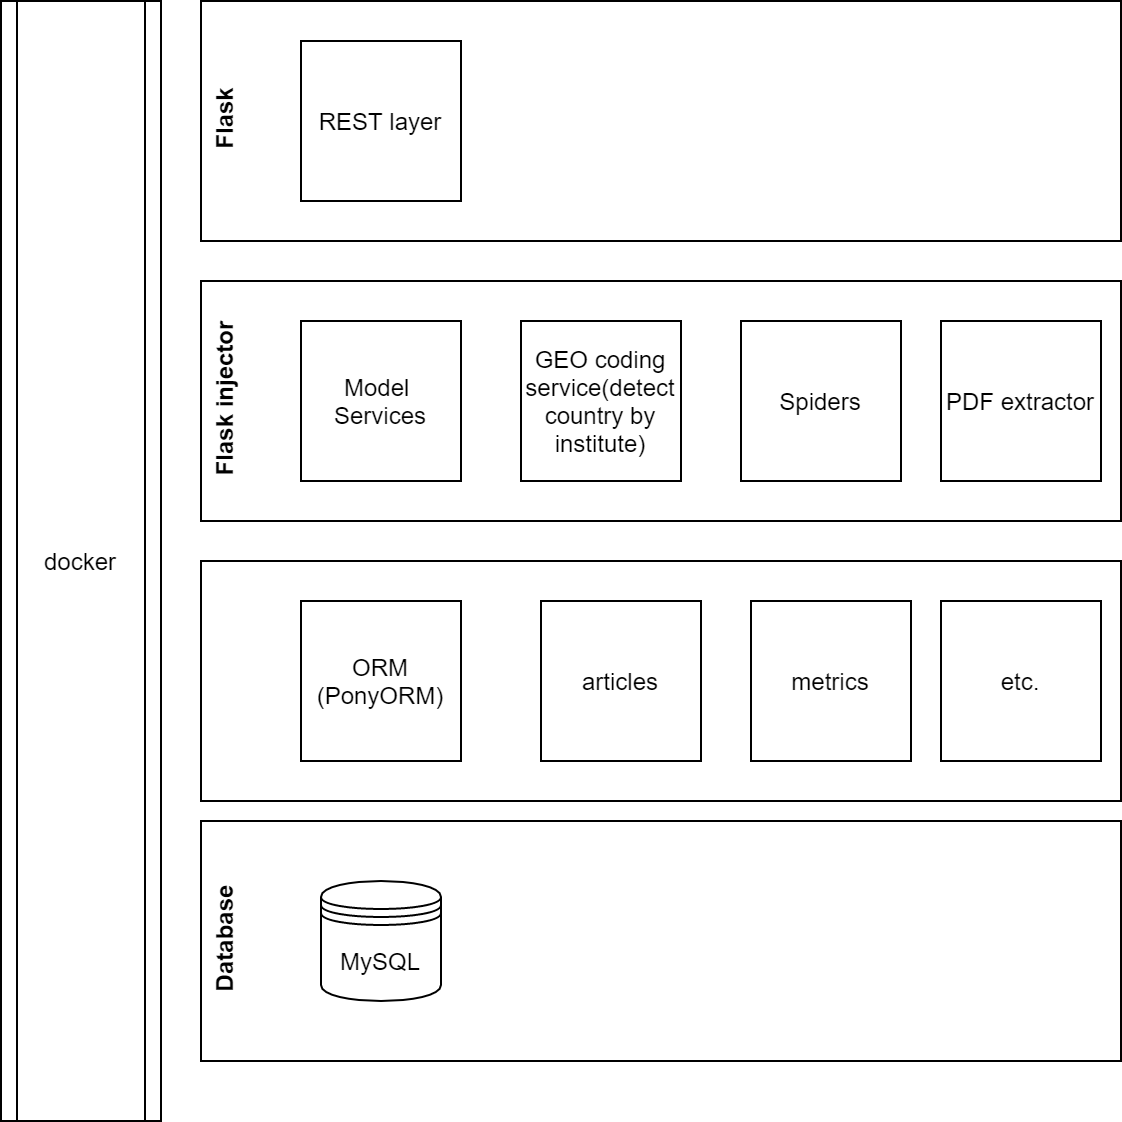

The diagram above was exported from draw.io. Its source (the exported page's mxGraphModel, read from the mxfile embedded in the PNG):
<mxGraphModel dx="782" dy="1520" grid="1" gridSize="10" guides="1" tooltips="1" connect="1" arrows="1" fold="1" page="1" pageScale="1" pageWidth="850" pageHeight="1100" math="0" shadow="0">
  <root>
    <mxCell id="0" />
    <mxCell id="1" parent="0" />
    <mxCell id="R4eh8ISXpeW4x832bVXs-3" value="Database&lt;br&gt;" style="swimlane;html=1;horizontal=0;swimlaneLine=0;" parent="1" vertex="1">
      <mxGeometry x="110" y="320" width="460" height="120" as="geometry" />
    </mxCell>
    <mxCell id="R4eh8ISXpeW4x832bVXs-1" value="MySQL" style="shape=datastore;whiteSpace=wrap;html=1;" parent="R4eh8ISXpeW4x832bVXs-3" vertex="1">
      <mxGeometry x="60" y="30" width="60" height="60" as="geometry" />
    </mxCell>
    <mxCell id="R4eh8ISXpeW4x832bVXs-4" value="" style="swimlane;html=1;horizontal=0;swimlaneLine=0;startSize=23;" parent="1" vertex="1">
      <mxGeometry x="110" y="190" width="460" height="120" as="geometry" />
    </mxCell>
    <mxCell id="NoOdH1TmPGVeAKcqshVL-1" value="ORM (PonyORM)" style="whiteSpace=wrap;html=1;aspect=fixed;" vertex="1" parent="R4eh8ISXpeW4x832bVXs-4">
      <mxGeometry x="50" y="20" width="80" height="80" as="geometry" />
    </mxCell>
    <mxCell id="NoOdH1TmPGVeAKcqshVL-2" value="articles&lt;br&gt;" style="whiteSpace=wrap;html=1;aspect=fixed;" vertex="1" parent="R4eh8ISXpeW4x832bVXs-4">
      <mxGeometry x="170" y="20" width="80" height="80" as="geometry" />
    </mxCell>
    <mxCell id="NoOdH1TmPGVeAKcqshVL-14" value="metrics&lt;br&gt;" style="whiteSpace=wrap;html=1;aspect=fixed;" vertex="1" parent="R4eh8ISXpeW4x832bVXs-4">
      <mxGeometry x="275" y="20" width="80" height="80" as="geometry" />
    </mxCell>
    <mxCell id="NoOdH1TmPGVeAKcqshVL-15" value="etc.&lt;br&gt;" style="whiteSpace=wrap;html=1;aspect=fixed;" vertex="1" parent="R4eh8ISXpeW4x832bVXs-4">
      <mxGeometry x="370" y="20" width="80" height="80" as="geometry" />
    </mxCell>
    <mxCell id="NoOdH1TmPGVeAKcqshVL-3" value="Flask injector" style="swimlane;html=1;horizontal=0;swimlaneLine=0;" vertex="1" parent="1">
      <mxGeometry x="110" y="50" width="460" height="120" as="geometry" />
    </mxCell>
    <mxCell id="NoOdH1TmPGVeAKcqshVL-4" value="Model &lt;br&gt;Services" style="whiteSpace=wrap;html=1;aspect=fixed;" vertex="1" parent="NoOdH1TmPGVeAKcqshVL-3">
      <mxGeometry x="50" y="20" width="80" height="80" as="geometry" />
    </mxCell>
    <mxCell id="NoOdH1TmPGVeAKcqshVL-5" value="GEO coding service(detect country by institute)" style="whiteSpace=wrap;html=1;aspect=fixed;" vertex="1" parent="NoOdH1TmPGVeAKcqshVL-3">
      <mxGeometry x="160" y="20" width="80" height="80" as="geometry" />
    </mxCell>
    <mxCell id="NoOdH1TmPGVeAKcqshVL-6" value="Spiders&lt;br&gt;" style="whiteSpace=wrap;html=1;aspect=fixed;" vertex="1" parent="NoOdH1TmPGVeAKcqshVL-3">
      <mxGeometry x="270" y="20" width="80" height="80" as="geometry" />
    </mxCell>
    <mxCell id="NoOdH1TmPGVeAKcqshVL-7" value="PDF extractor&lt;br&gt;" style="whiteSpace=wrap;html=1;aspect=fixed;" vertex="1" parent="NoOdH1TmPGVeAKcqshVL-3">
      <mxGeometry x="370" y="20" width="80" height="80" as="geometry" />
    </mxCell>
    <mxCell id="NoOdH1TmPGVeAKcqshVL-8" value="docker" style="shape=process;whiteSpace=wrap;html=1;backgroundOutline=1;" vertex="1" parent="1">
      <mxGeometry x="10" y="-90" width="80" height="560" as="geometry" />
    </mxCell>
    <mxCell id="NoOdH1TmPGVeAKcqshVL-9" value="Flask&lt;br&gt;" style="swimlane;html=1;horizontal=0;swimlaneLine=0;startSize=23;" vertex="1" parent="1">
      <mxGeometry x="110" y="-90" width="460" height="120" as="geometry" />
    </mxCell>
    <mxCell id="NoOdH1TmPGVeAKcqshVL-10" value="REST layer" style="whiteSpace=wrap;html=1;aspect=fixed;" vertex="1" parent="NoOdH1TmPGVeAKcqshVL-9">
      <mxGeometry x="50" y="20" width="80" height="80" as="geometry" />
    </mxCell>
  </root>
</mxGraphModel>